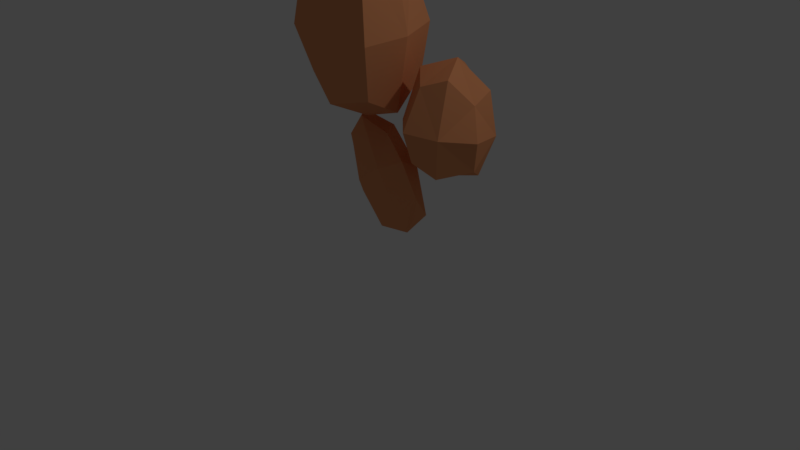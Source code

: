# Source: bronze.blend  (saved by Blender 2.78.0; exported with 4.5.12 LTS)
import bpy
from mathutils import Matrix  # noqa: F401  (used for matrix-valued properties, if any)

bpy.ops.wm.read_factory_settings(use_empty=True)
scene = bpy.context.scene
scene.name = 'Scene'

# ---- collections
col_collection_1 = bpy.data.collections.new('Collection 1'); scene.collection.children.link(col_collection_1)

# ---- materials (node trees are filled in below, after node groups)
mat_material = bpy.data.materials.new('Material')
mat_material.alpha_threshold = 0.0
mat_material.use_transparent_shadow = False
mat_material.diffuse_color = (0.8, 0.3159, 0.1386, 1.0)
mat_material.roughness = 0.5
mat_material.line_color = (0.0, 0.0, 0.0, 1.0)

# ---- material node trees

# ---- world
world_world = bpy.data.worlds.new('World'); scene.world = world_world
world_world.color = (0.05088, 0.05088, 0.05088)
world_world.use_sun_shadow = False
world_world.sun_shadow_jitter_overblur = 0.0
world_world.cycles.sampling_method = 'MANUAL'

# ---- cameras
cam_camera = bpy.data.cameras.new('Camera')
cam_camera.clip_end = 100.0
cam_camera.lens = 35.0
cam_camera.sensor_width = 32.0
cam_camera.sensor_height = 18.0
cam_camera.ortho_scale = 7.314
cam_camera.dof.focus_distance = 0.0
cam_camera.dof.aperture_fstop = 128.0

# ---- lights
light_lamp = bpy.data.lights.new('Lamp', 'POINT')
light_lamp.transmission_factor = 0.0
light_lamp.cutoff_distance = 30.0
light_lamp.energy = 100.0
light_lamp.shadow_buffer_clip_start = 1.001
light_lamp.shadow_soft_size = 0.1
light_lamp.shadow_maximum_resolution = 0.006
light_lamp.use_absolute_resolution = True

# ---- meshes
me_cube = bpy.data.meshes.new('Cube')
me_cube.from_pydata([(0.01689, -0.004908, 1.879), (0.1423, -0.1904, 4.51), (0.7672, -0.06593, 2.973), (0.08511, -0.7915, 2.941), (-0.7169, -0.07283, 3.03), (0.08284, 0.6533, 3.057), (0.5306, 0.008958, 2.036), (0.04667, 0.5485, 2.098), (0.5662, 0.475, 3.024), (0.02989, -0.572, 2.15), (0.6855, -0.6081, 2.932), (-0.5716, -0.03297, 2.217), (-0.5158, -0.6137, 2.978), (-0.5175, 0.4699, 3.065), (0.6132, -0.1629, 4.177), (0.1196, 0.3969, 3.987), (0.131, -0.707, 4.152), (-0.4705, -0.168, 4.218), (0.3835, 0.5119, 2.329), (0.5025, -0.4122, 2.25), (-0.4058, -0.4533, 2.424), (-0.3886, 0.3863, 2.349), (0.4377, 0.2776, 3.718), (0.5662, -0.5448, 3.901), (-0.3236, -0.5489, 3.935), (-0.3346, 0.274, 3.748), (1.083, 0.177, 1.381), (1.181, 0.287, 2.764), (1.416, -0.2431, 1.994), (0.6783, -0.05315, 2.016), (0.8154, 0.7628, 1.94), (1.601, 0.4931, 1.922), (1.309, -0.1493, 1.49), (1.46, 0.383, 1.437), (1.681, 0.09742, 1.951), (0.7455, -0.0139, 1.582), (1.037, -0.392, 2.026), (0.8483, 0.5981, 1.525), (0.5504, 0.4223, 1.983), (1.242, 0.832, 1.912), (1.368, -0.0544, 2.616), (1.512, 0.4667, 2.431), (0.8267, 0.06817, 2.634), (0.9295, 0.6801, 2.577), (1.587, 0.1649, 1.579), (1.044, -0.2643, 1.643), (0.6618, 0.3516, 1.686), (1.197, 0.6423, 1.559), (1.548, 0.1809, 2.323), (1.09, -0.1911, 2.512), (0.7295, 0.412, 2.48), (1.235, 0.7043, 2.295), (0.7636, -0.05765, 0.6083), (-0.2456, 0.1873, 1.851), (0.4486, -0.2352, 1.383), (-0.0596, -0.02668, 0.8791), (0.2228, 0.3677, 0.8705), (0.7489, 0.1114, 1.415), (0.787, -0.2445, 0.8738), (1.017, 0.00353, 0.9079), (0.7213, -0.1021, 1.514), (0.3375, -0.07922, 0.5541), (0.1328, -0.2534, 1.153), (0.5493, 0.2166, 0.5476), (-0.04991, 0.2346, 0.7388), (0.5565, 0.3381, 1.14), (-0.04917, -0.03916, 1.871), (0.279, 0.1847, 1.787), (-0.4258, 0.1053, 1.503), (-0.214, 0.4011, 1.497), (0.9605, -0.1077, 1.128), (0.461, -0.2438, 0.8259), (0.2528, 0.1384, 0.5666), (0.7748, 0.1943, 0.8163), (0.3458, 0.01479, 1.734), (-0.1839, -0.08549, 1.595), (-0.3193, 0.276, 1.288), (0.2283, 0.3285, 1.468)], [], [(0, 7, 18, 6), (0, 6, 19, 9), (0, 9, 20, 11), (0, 11, 21, 7), (1, 14, 22, 15), (1, 15, 25, 17), (1, 17, 24, 16), (1, 16, 23, 14), (2, 6, 18, 8), (2, 8, 22, 14), (2, 14, 23, 10), (2, 10, 19, 6), (3, 9, 19, 10), (3, 10, 23, 16), (3, 16, 24, 12), (3, 12, 20, 9), (4, 11, 20, 12), (4, 12, 24, 17), (4, 17, 25, 13), (4, 13, 21, 11), (5, 15, 22, 8), (5, 8, 18, 7), (5, 7, 21, 13), (5, 13, 25, 15), (26, 33, 44, 32), (26, 32, 45, 35), (26, 35, 46, 37), (26, 37, 47, 33), (27, 40, 48, 41), (27, 41, 51, 43), (27, 43, 50, 42), (27, 42, 49, 40), (28, 32, 44, 34), (28, 34, 48, 40), (28, 40, 49, 36), (28, 36, 45, 32), (29, 35, 45, 36), (29, 36, 49, 42), (29, 42, 50, 38), (29, 38, 46, 35), (30, 37, 46, 38), (30, 38, 50, 43), (30, 43, 51, 39), (30, 39, 47, 37), (31, 41, 48, 34), (31, 34, 44, 33), (31, 33, 47, 39), (31, 39, 51, 41), (52, 59, 70, 58), (52, 58, 71, 61), (52, 61, 72, 63), (52, 63, 73, 59), (53, 66, 74, 67), (53, 67, 77, 69), (53, 69, 76, 68), (53, 68, 75, 66), (54, 58, 70, 60), (54, 60, 74, 66), (54, 66, 75, 62), (54, 62, 71, 58), (55, 61, 71, 62), (55, 62, 75, 68), (55, 68, 76, 64), (55, 64, 72, 61), (56, 63, 72, 64), (56, 64, 76, 69), (56, 69, 77, 65), (56, 65, 73, 63), (57, 67, 74, 60), (57, 60, 70, 59), (57, 59, 73, 65), (57, 65, 77, 67)])
me_cube.materials.append(mat_material)
me_cube.use_remesh_preserve_volume = False
me_cube.use_remesh_preserve_attributes = False
me_cube.use_mirror_vertex_groups = False
me_cube.update()

# ---- objects
ob_cube = bpy.data.objects.new('Cube', me_cube)
ob_lamp = bpy.data.objects.new('Lamp', light_lamp)
ob_camera = bpy.data.objects.new('Camera', cam_camera)

# ---- transforms, parenting, visibility, modifiers, constraints
ob_cube.location = (0.0, 0.0, 0.0)
ob_cube.lock_rotations_4d = False
ob_cube.empty_display_type = 'ARROWS'
ob_cube.lineart.crease_threshold = 0.0
ob_lamp.location = (4.076, 1.005, 5.904)
ob_lamp.rotation_euler = (0.6503, 0.05522, 1.866)
ob_lamp.lock_rotations_4d = False
ob_lamp.empty_display_type = 'ARROWS'
ob_lamp.color = (0.0, 0.0, 0.0, 0.0)
ob_lamp.lineart.crease_threshold = 0.0
ob_camera.location = (7.481, -6.508, 5.344)
ob_camera.rotation_euler = (1.109, 0.0, 0.8149)
ob_camera.lock_rotations_4d = False
ob_camera.empty_display_type = 'ARROWS'
ob_camera.color = (0.0, 0.0, 0.0, 0.0)
ob_camera.display_type = 'WIRE'
ob_camera.lineart.crease_threshold = 0.0

# ---- collection membership
col_collection_1.objects.link(ob_cube)
col_collection_1.objects.link(ob_lamp)
col_collection_1.objects.link(ob_camera)

# ---- scene / render settings (as saved in the file)
scene.camera = ob_camera
scene.frame_start = 1; scene.frame_end = 250; scene.frame_set(1)
scene.render.engine = 'BLENDER_EEVEE_NEXT'
scene.render.resolution_percentage = 50
scene.render.dither_intensity = 0.0
scene.cycles.use_denoising = False
scene.cycles.samples = 128
scene.cycles.sampling_pattern = 'TABULATED_SOBOL'
scene.cycles.light_sampling_threshold = 0.0
scene.cycles.use_adaptive_sampling = False
scene.cycles.use_light_tree = False
scene.cycles.blur_glossy = 0.0
scene.cycles.sample_clamp_indirect = 0.0
scene.view_settings.view_transform = 'Standard'
bpy.context.view_layer.update()
